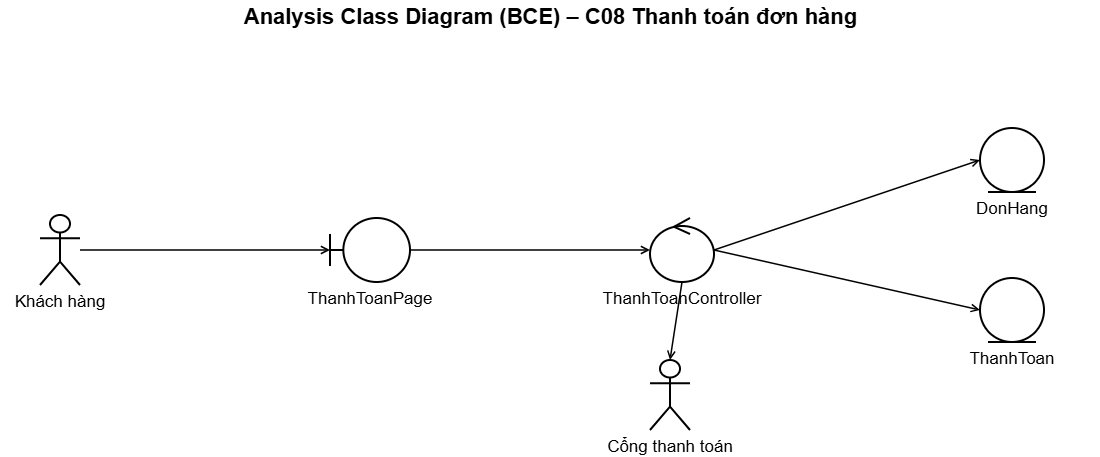

The diagram above was exported from draw.io. Its source (the exported page's mxGraphModel, read from the mxfile embedded in the PNG):
<mxGraphModel dx="1855" dy="1128" grid="0" gridSize="10" guides="1" tooltips="1" connect="1" arrows="1" fold="1" page="1" pageScale="1" pageWidth="1140" pageHeight="470" math="0" shadow="0">
  <root>
    <mxCell id="0" />
    <mxCell id="1" parent="0" />
    <mxCell id="c3" parent="1" style="text;html=1;align=center;verticalAlign=middle;fontSize=22;fontStyle=1;fontFamily=Helvetica" value="Analysis Class Diagram (BCE) – C08 Thanh toán đơn hàng" vertex="1">
      <mxGeometry height="34" width="1100" as="geometry" />
    </mxCell>
    <mxCell id="c4" parent="1" style="shape=umlActor;verticalLabelPosition=bottom;verticalAlign=top;html=1;outlineConnect=0;whiteSpace=wrap;strokeWidth=2;fontSize=17;fontFamily=Helvetica;labelWidth=260;labelPosition=center;align=center;" value="Khách hàng" vertex="1">
      <mxGeometry height="70" width="40" x="40" y="215" as="geometry" />
    </mxCell>
    <mxCell id="c5" parent="1" style="shape=umlBoundary;verticalLabelPosition=bottom;verticalAlign=top;html=1;outlineConnect=0;whiteSpace=wrap;strokeWidth=2;fontSize=17;fontFamily=Helvetica;labelWidth=260;labelPosition=center;align=center;" value="ThanhToanPage" vertex="1">
      <mxGeometry height="64" width="80" x="330" y="218" as="geometry" />
    </mxCell>
    <mxCell id="c6" parent="1" style="shape=umlControl;verticalLabelPosition=bottom;verticalAlign=top;html=1;outlineConnect=0;whiteSpace=wrap;strokeWidth=2;fontSize=17;fontFamily=Helvetica;labelWidth=260;labelPosition=center;align=center;" value="ThanhToanController" vertex="1">
      <mxGeometry height="64" width="64" x="650" y="218" as="geometry" />
    </mxCell>
    <mxCell id="c7" edge="1" parent="1" source="c4" style="html=1;endArrow=open;endFill=0;strokeWidth=1.5;exitX=1;exitY=0.5;entryX=0;entryY=0.5" target="c5" value="">
      <mxGeometry relative="1" as="geometry" />
    </mxCell>
    <mxCell id="c8" edge="1" parent="1" source="c5" style="html=1;endArrow=open;endFill=0;strokeWidth=1.5;exitX=1;exitY=0.5;entryX=0;entryY=0.5" target="c6" value="">
      <mxGeometry relative="1" as="geometry" />
    </mxCell>
    <mxCell id="c9" parent="1" style="shape=umlEntity;verticalLabelPosition=bottom;verticalAlign=top;html=1;outlineConnect=0;whiteSpace=wrap;strokeWidth=2;fontSize=17;fontFamily=Helvetica;labelWidth=260;labelPosition=center;align=center;" value="DonHang" vertex="1">
      <mxGeometry height="64" width="64" x="980" y="128" as="geometry" />
    </mxCell>
    <mxCell id="c10" edge="1" parent="1" source="c6" style="html=1;endArrow=open;endFill=0;strokeWidth=1.5;exitX=1;exitY=0.5;entryX=0;entryY=0.5" target="c9" value="">
      <mxGeometry relative="1" as="geometry" />
    </mxCell>
    <mxCell id="c11" parent="1" style="shape=umlEntity;verticalLabelPosition=bottom;verticalAlign=top;html=1;outlineConnect=0;whiteSpace=wrap;strokeWidth=2;fontSize=17;fontFamily=Helvetica;labelWidth=260;labelPosition=center;align=center;" value="ThanhToan" vertex="1">
      <mxGeometry height="64" width="64" x="980" y="278" as="geometry" />
    </mxCell>
    <mxCell id="c12" edge="1" parent="1" source="c6" style="html=1;endArrow=open;endFill=0;strokeWidth=1.5;exitX=1;exitY=0.5;entryX=0;entryY=0.5" target="c11" value="">
      <mxGeometry relative="1" as="geometry" />
    </mxCell>
    <mxCell id="c13" parent="1" style="shape=umlActor;verticalLabelPosition=bottom;verticalAlign=top;html=1;outlineConnect=0;whiteSpace=wrap;strokeWidth=2;fontSize=17;fontFamily=Helvetica;labelWidth=260;labelPosition=center;align=center;" value="Cổng thanh toán" vertex="1">
      <mxGeometry height="70" width="40" x="650" y="360" as="geometry" />
    </mxCell>
    <mxCell id="c14" edge="1" parent="1" source="c6" style="html=1;endArrow=open;endFill=0;strokeWidth=1.5;exitX=0.5;exitY=1;entryX=0.5;entryY=0" target="c13" value="">
      <mxGeometry relative="1" as="geometry" />
    </mxCell>
  </root>
</mxGraphModel>